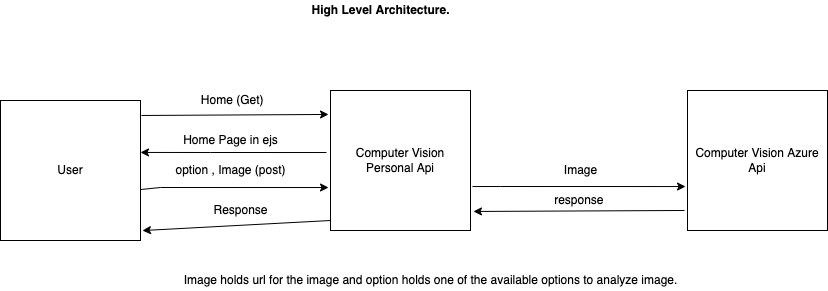

The diagram above was exported from draw.io. Its source (the exported page's mxGraphModel, read from the mxfile embedded in the PNG):
<mxGraphModel dx="282" dy="201" grid="1" gridSize="10" guides="1" tooltips="1" connect="1" arrows="1" fold="1" page="1" pageScale="1" pageWidth="827" pageHeight="1169" math="0" shadow="0">
  <root>
    <mxCell id="WIyWlLk6GJQsqaUBKTNV-0" />
    <mxCell id="WIyWlLk6GJQsqaUBKTNV-1" parent="WIyWlLk6GJQsqaUBKTNV-0" />
    <mxCell id="NCU5JzmMIZB4p-sLqMCN-0" value="Computer Vision Personal Api" style="whiteSpace=wrap;html=1;aspect=fixed;" vertex="1" parent="WIyWlLk6GJQsqaUBKTNV-1">
      <mxGeometry x="330" y="240" width="140" height="140" as="geometry" />
    </mxCell>
    <mxCell id="NCU5JzmMIZB4p-sLqMCN-1" value="Computer Vision Azure Api" style="whiteSpace=wrap;html=1;aspect=fixed;" vertex="1" parent="WIyWlLk6GJQsqaUBKTNV-1">
      <mxGeometry x="687" y="240" width="140" height="140" as="geometry" />
    </mxCell>
    <mxCell id="NCU5JzmMIZB4p-sLqMCN-2" value="User" style="whiteSpace=wrap;html=1;aspect=fixed;" vertex="1" parent="WIyWlLk6GJQsqaUBKTNV-1">
      <mxGeometry y="250" width="140" height="140" as="geometry" />
    </mxCell>
    <mxCell id="NCU5JzmMIZB4p-sLqMCN-3" value="" style="endArrow=classic;html=1;rounded=0;entryX=-0.014;entryY=0.171;entryDx=0;entryDy=0;entryPerimeter=0;exitX=1.007;exitY=0.107;exitDx=0;exitDy=0;exitPerimeter=0;" edge="1" parent="WIyWlLk6GJQsqaUBKTNV-1" source="NCU5JzmMIZB4p-sLqMCN-2" target="NCU5JzmMIZB4p-sLqMCN-0">
      <mxGeometry width="50" height="50" relative="1" as="geometry">
        <mxPoint x="150" y="300" as="sourcePoint" />
        <mxPoint x="200" y="250" as="targetPoint" />
      </mxGeometry>
    </mxCell>
    <mxCell id="NCU5JzmMIZB4p-sLqMCN-4" value="&amp;nbsp;Home (Get)" style="text;html=1;align=center;verticalAlign=middle;resizable=0;points=[];autosize=1;strokeColor=none;fillColor=none;" vertex="1" parent="WIyWlLk6GJQsqaUBKTNV-1">
      <mxGeometry x="190" y="240" width="80" height="20" as="geometry" />
    </mxCell>
    <mxCell id="NCU5JzmMIZB4p-sLqMCN-5" value="" style="endArrow=classic;html=1;rounded=0;entryX=1;entryY=0.371;entryDx=0;entryDy=0;entryPerimeter=0;exitX=-0.029;exitY=0.443;exitDx=0;exitDy=0;exitPerimeter=0;" edge="1" parent="WIyWlLk6GJQsqaUBKTNV-1" source="NCU5JzmMIZB4p-sLqMCN-0" target="NCU5JzmMIZB4p-sLqMCN-2">
      <mxGeometry width="50" height="50" relative="1" as="geometry">
        <mxPoint x="320" y="285" as="sourcePoint" />
        <mxPoint x="210" y="310" as="targetPoint" />
        <Array as="points">
          <mxPoint x="210" y="302" />
        </Array>
      </mxGeometry>
    </mxCell>
    <mxCell id="NCU5JzmMIZB4p-sLqMCN-6" value="Home Page in ejs" style="text;html=1;align=center;verticalAlign=middle;resizable=0;points=[];autosize=1;strokeColor=none;fillColor=none;" vertex="1" parent="WIyWlLk6GJQsqaUBKTNV-1">
      <mxGeometry x="175" y="280" width="110" height="20" as="geometry" />
    </mxCell>
    <mxCell id="NCU5JzmMIZB4p-sLqMCN-7" value="" style="endArrow=classic;html=1;rounded=0;entryX=-0.014;entryY=0.693;entryDx=0;entryDy=0;entryPerimeter=0;exitX=1;exitY=0.636;exitDx=0;exitDy=0;exitPerimeter=0;" edge="1" parent="WIyWlLk6GJQsqaUBKTNV-1" source="NCU5JzmMIZB4p-sLqMCN-2" target="NCU5JzmMIZB4p-sLqMCN-0">
      <mxGeometry width="50" height="50" relative="1" as="geometry">
        <mxPoint x="180" y="380" as="sourcePoint" />
        <mxPoint x="230" y="330" as="targetPoint" />
        <Array as="points">
          <mxPoint x="160" y="337" />
        </Array>
      </mxGeometry>
    </mxCell>
    <mxCell id="NCU5JzmMIZB4p-sLqMCN-8" value="option , Image (post)" style="text;html=1;align=center;verticalAlign=middle;resizable=0;points=[];autosize=1;strokeColor=none;fillColor=none;" vertex="1" parent="WIyWlLk6GJQsqaUBKTNV-1">
      <mxGeometry x="165" y="310" width="130" height="20" as="geometry" />
    </mxCell>
    <mxCell id="NCU5JzmMIZB4p-sLqMCN-9" value="" style="endArrow=classic;html=1;rounded=0;entryX=-0.014;entryY=0.686;entryDx=0;entryDy=0;entryPerimeter=0;exitX=1.014;exitY=0.686;exitDx=0;exitDy=0;exitPerimeter=0;" edge="1" parent="WIyWlLk6GJQsqaUBKTNV-1" source="NCU5JzmMIZB4p-sLqMCN-0" target="NCU5JzmMIZB4p-sLqMCN-1">
      <mxGeometry width="50" height="50" relative="1" as="geometry">
        <mxPoint x="470" y="380" as="sourcePoint" />
        <mxPoint x="520" y="330" as="targetPoint" />
        <Array as="points">
          <mxPoint x="500" y="336" />
        </Array>
      </mxGeometry>
    </mxCell>
    <mxCell id="NCU5JzmMIZB4p-sLqMCN-10" value="Image" style="text;html=1;align=center;verticalAlign=middle;resizable=0;points=[];autosize=1;strokeColor=none;fillColor=none;" vertex="1" parent="WIyWlLk6GJQsqaUBKTNV-1">
      <mxGeometry x="555" y="310" width="50" height="20" as="geometry" />
    </mxCell>
    <mxCell id="NCU5JzmMIZB4p-sLqMCN-11" value="Image holds url for the image and option holds one of the available options to analyze image." style="text;html=1;align=center;verticalAlign=middle;resizable=0;points=[];autosize=1;strokeColor=none;fillColor=none;" vertex="1" parent="WIyWlLk6GJQsqaUBKTNV-1">
      <mxGeometry x="175" y="420" width="510" height="20" as="geometry" />
    </mxCell>
    <mxCell id="NCU5JzmMIZB4p-sLqMCN-12" value="" style="endArrow=classic;html=1;rounded=0;entryX=1.021;entryY=0.864;entryDx=0;entryDy=0;entryPerimeter=0;exitX=-0.021;exitY=0.857;exitDx=0;exitDy=0;exitPerimeter=0;startArrow=none;" edge="1" parent="WIyWlLk6GJQsqaUBKTNV-1" source="NCU5JzmMIZB4p-sLqMCN-1" target="NCU5JzmMIZB4p-sLqMCN-0">
      <mxGeometry width="50" height="50" relative="1" as="geometry">
        <mxPoint x="330" y="410" as="sourcePoint" />
        <mxPoint x="380" y="360" as="targetPoint" />
        <Array as="points" />
      </mxGeometry>
    </mxCell>
    <mxCell id="NCU5JzmMIZB4p-sLqMCN-13" value="response&amp;nbsp;" style="text;html=1;align=center;verticalAlign=middle;resizable=0;points=[];autosize=1;strokeColor=none;fillColor=none;" vertex="1" parent="WIyWlLk6GJQsqaUBKTNV-1">
      <mxGeometry x="545" y="340" width="70" height="20" as="geometry" />
    </mxCell>
    <mxCell id="NCU5JzmMIZB4p-sLqMCN-16" value="" style="endArrow=classic;html=1;rounded=0;entryX=1.014;entryY=0.929;entryDx=0;entryDy=0;entryPerimeter=0;" edge="1" parent="WIyWlLk6GJQsqaUBKTNV-1" target="NCU5JzmMIZB4p-sLqMCN-2">
      <mxGeometry width="50" height="50" relative="1" as="geometry">
        <mxPoint x="330" y="370" as="sourcePoint" />
        <mxPoint x="190" y="370" as="targetPoint" />
      </mxGeometry>
    </mxCell>
    <mxCell id="NCU5JzmMIZB4p-sLqMCN-17" value="Response" style="text;html=1;align=center;verticalAlign=middle;resizable=0;points=[];autosize=1;strokeColor=none;fillColor=none;" vertex="1" parent="WIyWlLk6GJQsqaUBKTNV-1">
      <mxGeometry x="205" y="350" width="70" height="20" as="geometry" />
    </mxCell>
    <mxCell id="NCU5JzmMIZB4p-sLqMCN-18" value="&lt;b&gt;High Level Architecture.&lt;/b&gt;" style="text;html=1;align=center;verticalAlign=middle;resizable=0;points=[];autosize=1;strokeColor=none;fillColor=none;" vertex="1" parent="WIyWlLk6GJQsqaUBKTNV-1">
      <mxGeometry x="305" y="150" width="150" height="20" as="geometry" />
    </mxCell>
  </root>
</mxGraphModel>